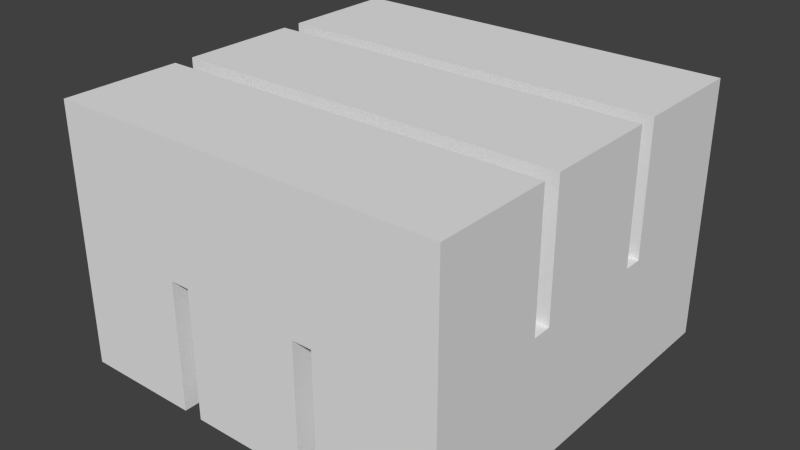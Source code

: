 # Source: stack_02.blend  (saved by Blender 2.61.0; exported with 4.5.12 LTS)
import bpy
from mathutils import Matrix  # noqa: F401  (used for matrix-valued properties, if any)

bpy.ops.wm.read_factory_settings(use_empty=True)
scene = bpy.context.scene
scene.name = 'Scene'

# ---- collections
col_collection_1 = bpy.data.collections.new('Collection 1'); scene.collection.children.link(col_collection_1)

# ---- materials (node trees are filled in below, after node groups)
mat_material = bpy.data.materials.new('Material')
mat_material.alpha_threshold = 0.0
mat_material.use_transparent_shadow = False
mat_material.roughness = 0.5
mat_material.line_color = (0.0, 0.0, 0.0, 1.0)

# ---- material node trees

# ---- world
world_world = bpy.data.worlds.new('World'); scene.world = world_world
world_world.color = (0.05088, 0.05088, 0.05088)
world_world.use_sun_shadow = False
world_world.sun_shadow_jitter_overblur = 0.0
world_world.cycles.sampling_method = 'MANUAL'
world_world.cycles.sample_map_resolution = 256

# ---- meshes
me_cube_006 = bpy.data.meshes.new('Cube.006')
me_cube_006.from_pydata([(-0.2, 0.5, -0.495), (-0.2, -0.5, -0.495), (-0.5, -0.5, -0.495), (-0.5, 0.5, -0.495), (0.5, 0.5, -0.495), (0.5, -0.5, -0.495), (0.2, -0.5, -0.495), (0.2, 0.5, -0.495), (-0.15, 0.5, -0.495), (-0.15, -0.5, -0.495), (0.15, -0.5, -0.495), (0.15, 0.5, -0.495)], [], [(0, 1, 2, 3), (4, 5, 6, 7), (11, 10, 9, 8)])
_uv = me_cube_006.uv_layers.new(name='UVTex')
_uv.uv.foreach_set('vector', [0.6562, 1.0, 0.6562, 0.0, 0.3438, 0.0, 0.3438, 1.0, 0.6562, 1.0, 0.6562, 0.0, 0.3438, 0.0, 0.3438, 1.0, 0.6562, 1.0, 0.6562, 0.0, 0.3438, 0.0, 0.3438, 1.0])
me_cube_006.materials.append(mat_material)
me_cube_006.use_remesh_preserve_volume = False
me_cube_006.use_remesh_preserve_attributes = False
me_cube_006.use_mirror_vertex_groups = False
me_cube_006.update()
me_cube_005 = bpy.data.meshes.new('Cube.005')
me_cube_005.from_pydata([(0.5, 0.5, 0.165), (-0.5, 0.5, 0.165), (0.5, 0.5, -0.165), (-0.5, 0.5, -0.165), (-0.2, 0.5, -0.495), (-0.5, 0.5, -0.495), (-0.2, 0.5, -0.165), (-0.5, 0.5, -0.165), (0.5, 0.5, -0.495), (0.2, 0.5, -0.495), (0.5, 0.5, -0.165), (0.2, 0.5, -0.165), (-0.15, 0.5, -0.165), (0.15, 0.5, -0.165), (-0.15, 0.5, -0.495), (0.15, 0.5, -0.495)], [], [(0, 2, 3, 1), (6, 4, 5, 7), (10, 8, 9, 11), (13, 15, 14, 12)])
_uv = me_cube_005.uv_layers.new(name='UVTex')
_uv.uv.foreach_set('vector', [1.0, 0.6562, 1.0, 0.3125, 0.0, 0.3125, 0.0, 0.6562, 0.6562, 0.3125, 0.6562, 0.0, 0.3438, 0.0, 0.3438, 0.3125, 0.6562, 0.3125, 0.6562, 0.0, 0.3438, 0.0, 0.3438, 0.3125, 0.6562, 0.3125, 0.6562, 0.0, 0.3438, 0.0, 0.3438, 0.3125])
me_cube_005.materials.append(mat_material)
me_cube_005.use_remesh_preserve_volume = False
me_cube_005.use_remesh_preserve_attributes = False
me_cube_005.use_mirror_vertex_groups = False
me_cube_005.update()
me_cube_004 = bpy.data.meshes.new('Cube.004')
me_cube_004.from_pydata([(-0.5, 0.15, 0.165), (0.5, 0.15, 0.165), (0.5, -0.15, 0.165), (-0.5, -0.15, 0.165), (-0.5, 0.2, 0.165), (0.5, 0.2, 0.165), (0.5, 0.5, 0.165), (-0.5, 0.5, 0.165), (-0.5, -0.5, 0.165), (0.5, -0.5, 0.165), (0.5, -0.2, 0.165), (-0.5, -0.2, 0.165)], [], [(0, 3, 2, 1), (7, 4, 5, 6), (11, 8, 9, 10)])
_uv = me_cube_004.uv_layers.new(name='UVTex')
_uv.uv.foreach_set('vector', [1.0, 0.3125, 1.0, 0.625, 0.0, 0.625, 0.0, 0.3125, 1.0, 0.3125, 1.0, 0.625, 0.0, 0.625, 0.0, 0.3125, 1.0, 0.3125, 1.0, 0.625, 0.0, 0.625, 0.0, 0.3125])
me_cube_004.materials.append(mat_material)
me_cube_004.use_remesh_preserve_volume = False
me_cube_004.use_remesh_preserve_attributes = False
me_cube_004.use_mirror_vertex_groups = False
me_cube_004.update()
me_cube_003 = bpy.data.meshes.new('Cube.003')
me_cube_003.from_pydata([(-0.5, -0.5, 0.165), (0.5, -0.5, 0.165), (-0.5, -0.5, -0.165), (0.5, -0.5, -0.165), (-0.2, -0.5, -0.495), (-0.5, -0.5, -0.495), (-0.2, -0.5, -0.165), (-0.5, -0.5, -0.165), (0.5, -0.5, -0.495), (0.2, -0.5, -0.495), (0.5, -0.5, -0.165), (0.2, -0.5, -0.165), (-0.15, -0.5, -0.165), (0.15, -0.5, -0.165), (-0.15, -0.5, -0.495), (0.15, -0.5, -0.495)], [], [(0, 2, 3, 1), (4, 6, 7, 5), (8, 10, 11, 9), (15, 13, 12, 14)])
_uv = me_cube_003.uv_layers.new(name='UVTex')
_uv.uv.foreach_set('vector', [0.0, 0.6562, 0.0, 0.3125, 1.0, 0.3125, 1.0, 0.6562, 0.6562, 0.0, 0.6562, 0.3125, 0.3438, 0.3125, 0.3438, 0.0, 0.6562, 0.0, 0.6562, 0.3125, 0.3438, 0.3125, 0.3438, 0.0, 0.6562, 0.0, 0.6562, 0.3125, 0.3438, 0.3125, 0.3438, 0.0])
me_cube_003.materials.append(mat_material)
me_cube_003.use_remesh_preserve_volume = False
me_cube_003.use_remesh_preserve_attributes = False
me_cube_003.use_mirror_vertex_groups = False
me_cube_003.update()
me_cube_002 = bpy.data.meshes.new('Cube.002')
me_cube_002.from_pydata([(-0.5, 0.15, -0.165), (-0.5, -0.15, -0.165), (-0.5, 0.15, 0.165), (-0.5, -0.15, 0.165), (-0.5, 0.2, 0.165), (-0.5, 0.5, 0.165), (-0.5, 0.2, -0.165), (-0.5, 0.5, -0.165), (-0.5, -0.5, 0.165), (-0.5, -0.2, 0.165), (-0.5, -0.5, -0.165), (-0.5, -0.2, -0.165), (-0.5, -0.5, -0.495), (-0.5, 0.5, -0.495), (-0.5, -0.5, -0.165), (-0.5, 0.5, -0.165)], [], [(2, 0, 1, 3), (5, 7, 6, 4), (9, 11, 10, 8), (12, 14, 15, 13)])
_uv = me_cube_002.uv_layers.new(name='UVTex')
_uv.uv.foreach_set('vector', [0.6562, 0.6562, 0.6562, 0.3125, 0.3438, 0.3125, 0.3438, 0.6562, 0.6562, 0.6562, 0.6562, 0.3125, 0.3438, 0.3125, 0.3438, 0.6562, 0.6562, 0.6562, 0.6562, 0.3125, 0.3438, 0.3125, 0.3438, 0.6562, 0.0, 0.0, 0.0, 0.3125, 1.0, 0.3125, 1.0, 0.0])
me_cube_002.materials.append(mat_material)
me_cube_002.use_remesh_preserve_volume = False
me_cube_002.use_remesh_preserve_attributes = False
me_cube_002.use_mirror_vertex_groups = False
me_cube_002.update()
me_cube_001 = bpy.data.meshes.new('Cube.001')
me_cube_001.from_pydata([(0.5, 0.15, -0.165), (0.5, -0.15, -0.165), (0.5, 0.15, 0.165), (0.5, -0.15, 0.165), (0.5, 0.2, 0.165), (0.5, 0.5, 0.165), (0.5, 0.2, -0.165), (0.5, 0.5, -0.165), (0.5, -0.5, 0.165), (0.5, -0.2, 0.165), (0.5, -0.5, -0.165), (0.5, -0.2, -0.165), (0.5, 0.5, -0.495), (0.5, -0.5, -0.495), (0.5, 0.5, -0.165), (0.5, -0.5, -0.165)], [], [(0, 2, 3, 1), (7, 5, 4, 6), (11, 9, 8, 10), (12, 14, 15, 13)])
_uv = me_cube_001.uv_layers.new(name='UVTex')
_uv.uv.foreach_set('vector', [0.6562, 0.3438, 0.6562, 0.6562, 0.3438, 0.6562, 0.3438, 0.3438, 0.6562, 0.3438, 0.6562, 0.6562, 0.3438, 0.6562, 0.3438, 0.3438, 0.6562, 0.3438, 0.6562, 0.6562, 0.3438, 0.6562, 0.3438, 0.3438, 1.0, 5.96e-08, 1.0, 0.33, 0.0, 0.33, 3.874e-07, 0.0])
me_cube_001.materials.append(mat_material)
me_cube_001.use_remesh_preserve_volume = False
me_cube_001.use_remesh_preserve_attributes = False
me_cube_001.use_mirror_vertex_groups = False
me_cube_001.update()
me_cube = bpy.data.meshes.new('Cube')
me_cube.from_pydata([(0.15, 0.5, -0.495), (0.15, -0.5, -0.495), (-0.15, -0.5, -0.495), (-0.15, 0.5, -0.495), (0.15, 0.5, -0.165), (0.15, -0.5, -0.165), (-0.15, -0.5, -0.165), (-0.15, 0.5, -0.165), (0.2, 0.5, -0.165), (0.2, -0.5, -0.165), (0.5, -0.5, -0.165), (0.5, 0.5, -0.165), (0.2, 0.5, -0.495), (0.2, -0.5, -0.495), (-0.5, 0.5, -0.165), (-0.5, -0.5, -0.165), (-0.2, -0.5, -0.165), (-0.2, 0.5, -0.165), (-0.2, -0.5, -0.495), (-0.2, 0.5, -0.495), (-0.5, -0.2, -0.165), (0.5, -0.2, -0.165), (0.5, -0.5, -0.165), (-0.5, -0.5, -0.165), (-0.5, -0.2, 0.165), (0.5, -0.2, 0.165), (-0.5, 0.5, -0.165), (0.5, 0.5, -0.165), (0.5, 0.2, -0.165), (-0.5, 0.2, -0.165), (0.5, 0.2, 0.165), (-0.5, 0.2, 0.165), (-0.5, -0.15, 0.165), (0.5, -0.15, 0.165), (0.5, 0.15, 0.165), (-0.5, 0.15, 0.165), (-0.5, -0.15, -0.165), (0.5, -0.15, -0.165), (0.5, 0.15, -0.165), (-0.5, 0.15, -0.165)], [], [(4, 7, 6, 5), (0, 4, 5, 1), (2, 6, 7, 3), (13, 9, 8, 12), (11, 8, 9, 10), (19, 17, 16, 18), (17, 14, 15, 16), (20, 21, 22, 23), (20, 24, 25, 21), (26, 27, 28, 29), (28, 30, 31, 29), (37, 33, 32, 36), (39, 35, 34, 38), (39, 38, 37, 36)])
_uv = me_cube.uv_layers.new(name='UVTex')
_uv.uv.foreach_set('vector', [1.0, 8.941e-08, 1.0, 0.3, 4.768e-07, 0.3, 0.0, 0.0, 1.0, 5.96e-08, 1.0, 0.33, 0.0, 0.33, 3.874e-07, 0.0, 2.98e-08, 0.33, 0.0, 2.98e-07, 1.0, 0.0, 1.0, 0.33, 2.98e-08, 0.33, 0.0, 2.98e-07, 1.0, 0.0, 1.0, 0.33, 1.0, 8.941e-08, 1.0, 0.3, 4.768e-07, 0.3, 0.0, 0.0, 1.0, 5.96e-08, 1.0, 0.33, 0.0, 0.33, 3.874e-07, 0.0, 1.0, 8.941e-08, 1.0, 0.3, 4.768e-07, 0.3, 0.0, 0.0, 1.0, 0.625, 0.0, 0.625, 0.0, 0.3125, 1.0, 0.3125, 1.0, 0.3125, 1.0, 0.6562, 0.0, 0.6562, 0.0, 0.3125, 1.0, 0.625, 0.0, 0.625, 0.0, 0.3125, 1.0, 0.3125, 0.0, 0.6562, 0.0, 0.3125, 1.0, 0.3125, 1.0, 0.6562, 0.0, 0.6562, 0.0, 0.3125, 1.0, 0.3125, 1.0, 0.6562, 1.0, 0.3125, 1.0, 0.6562, 0.0, 0.6562, 0.0, 0.3125, 1.0, 0.625, 0.0, 0.625, 0.0, 0.3125, 1.0, 0.3125])
me_cube.materials.append(mat_material)
me_cube.use_remesh_preserve_volume = False
me_cube.use_remesh_preserve_attributes = False
me_cube.use_mirror_vertex_groups = False
me_cube.update()

# ---- objects
ob_bottom = bpy.data.objects.new('Bottom', me_cube_006)
ob_back = bpy.data.objects.new('Back', me_cube_005)
ob_top = bpy.data.objects.new('Top', me_cube_004)
ob_front = bpy.data.objects.new('Front', me_cube_003)
ob_right = bpy.data.objects.new('Right', me_cube_002)
ob_left = bpy.data.objects.new('Left', me_cube_001)
ob_center = bpy.data.objects.new('Center', me_cube)

# ---- transforms, parenting, visibility, modifiers, constraints
ob_bottom.location = (0.0, 0.0, 0.0)
ob_bottom.lock_rotations_4d = False
ob_bottom.empty_display_type = 'ARROWS'
ob_bottom.lineart.crease_threshold = 0.0
ob_back.location = (0.0, 0.0, 0.0)
ob_back.lock_rotations_4d = False
ob_back.empty_display_type = 'ARROWS'
ob_back.lineart.crease_threshold = 0.0
ob_top.location = (0.0, 0.0, 0.0)
ob_top.lock_rotations_4d = False
ob_top.empty_display_type = 'ARROWS'
ob_top.lineart.crease_threshold = 0.0
ob_front.location = (0.0, 0.0, 0.0)
ob_front.lock_rotations_4d = False
ob_front.empty_display_type = 'ARROWS'
ob_front.lineart.crease_threshold = 0.0
ob_right.location = (0.0, 0.0, 0.0)
ob_right.lock_rotations_4d = False
ob_right.empty_display_type = 'ARROWS'
ob_right.lineart.crease_threshold = 0.0
ob_left.location = (0.0, 0.0, 0.0)
ob_left.lock_rotations_4d = False
ob_left.empty_display_type = 'ARROWS'
ob_left.lineart.crease_threshold = 0.0
ob_center.location = (0.0, 0.0, 0.0)
ob_center.lock_rotations_4d = False
ob_center.empty_display_type = 'ARROWS'
ob_center.lineart.crease_threshold = 0.0

# ---- collection membership
col_collection_1.objects.link(ob_bottom)
col_collection_1.objects.link(ob_back)
col_collection_1.objects.link(ob_top)
col_collection_1.objects.link(ob_front)
col_collection_1.objects.link(ob_right)
col_collection_1.objects.link(ob_left)
col_collection_1.objects.link(ob_center)

# ---- scene / render settings (as saved in the file)
scene.frame_start = 1; scene.frame_end = 250; scene.frame_set(1)
scene.render.engine = 'BLENDER_EEVEE_NEXT'
scene.render.image_settings.color_mode = 'RGB'
scene.render.image_settings.compression = 90
scene.render.resolution_percentage = 50
scene.render.dither_intensity = 0.0
scene.render.bake_margin = 2
scene.render.bake_bias = 0.0
scene.cycles.use_denoising = False
scene.cycles.samples = 10
scene.cycles.sampling_pattern = 'TABULATED_SOBOL'
scene.cycles.light_sampling_threshold = 0.0
scene.cycles.use_adaptive_sampling = False
scene.cycles.use_light_tree = False
scene.cycles.blur_glossy = 0.0
scene.cycles.volume_bounces = 1
scene.cycles.pixel_filter_type = 'GAUSSIAN'
scene.cycles.sample_clamp_indirect = 0.0
scene.view_settings.view_transform = 'Standard'
bpy.context.view_layer.update()

# ---- added for rendering (the .blend has no active camera and no usable light): camera, sun
cam_auto = bpy.data.cameras.new('AutoCamera')
cam_auto.lens = 50.0
cam_auto.sensor_width = 36.0
cam_auto.clip_end = 1000.0
ob_auto_camera = bpy.data.objects.new('AutoCamera', cam_auto)
scene.collection.objects.link(ob_auto_camera)
ob_auto_camera.location = (1.44394, -1.73273, 0.990155)
ob_auto_camera.rotation_euler = (1.09748, -7.21219e-08, 0.694738)
scene.camera = ob_auto_camera
light_auto_sun = bpy.data.lights.new('AutoSun', 'SUN')
light_auto_sun.energy = 3.0
light_auto_sun.angle = 0.0523599
ob_auto_sun = bpy.data.objects.new('AutoSun', light_auto_sun)
scene.collection.objects.link(ob_auto_sun)
ob_auto_sun.rotation_euler = (0.872665, 0.174533, 0.523599)
bpy.context.view_layer.update()
